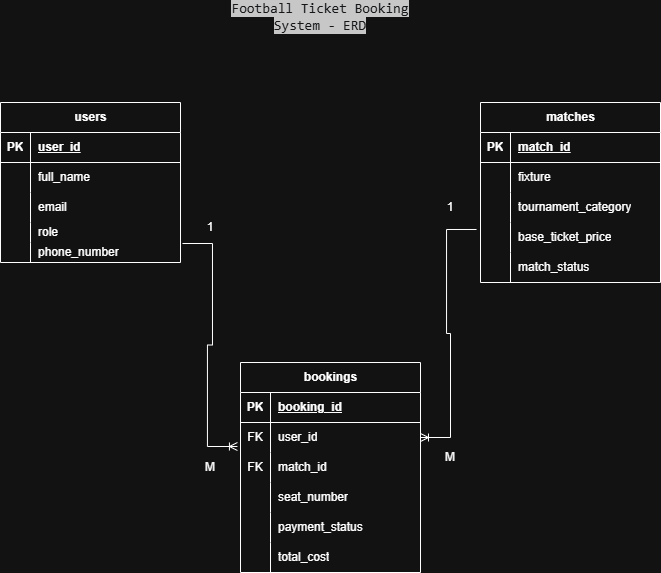

The diagram above was exported from draw.io. Its source (the exported page's mxGraphModel, read from the mxfile embedded in the PNG):
<mxGraphModel dx="1414" dy="789" grid="1" gridSize="10" guides="1" tooltips="1" connect="1" arrows="1" fold="1" page="1" pageScale="1" pageWidth="850" pageHeight="1100" math="0" shadow="0">
  <root>
    <mxCell id="0" />
    <mxCell id="1" parent="0" />
    <mxCell id="4PfFBhRGhpaBnrcvT-om-1" parent="1" style="shape=table;startSize=30;container=1;collapsible=1;childLayout=tableLayout;fixedRows=1;rowLines=0;fontStyle=1;align=center;resizeLast=1;html=1;" value="users" vertex="1">
      <mxGeometry height="160" width="180" x="60" y="150" as="geometry" />
    </mxCell>
    <mxCell id="4PfFBhRGhpaBnrcvT-om-2" parent="4PfFBhRGhpaBnrcvT-om-1" style="shape=tableRow;horizontal=0;startSize=0;swimlaneHead=0;swimlaneBody=0;fillColor=none;collapsible=0;dropTarget=0;points=[[0,0.5],[1,0.5]];portConstraint=eastwest;top=0;left=0;right=0;bottom=1;" value="" vertex="1">
      <mxGeometry height="30" width="180" y="30" as="geometry" />
    </mxCell>
    <mxCell id="4PfFBhRGhpaBnrcvT-om-3" parent="4PfFBhRGhpaBnrcvT-om-2" style="shape=partialRectangle;connectable=0;fillColor=none;top=0;left=0;bottom=0;right=0;fontStyle=1;overflow=hidden;whiteSpace=wrap;html=1;" value="PK" vertex="1">
      <mxGeometry height="30" width="30" as="geometry">
        <mxRectangle height="30" width="30" as="alternateBounds" />
      </mxGeometry>
    </mxCell>
    <mxCell id="4PfFBhRGhpaBnrcvT-om-4" parent="4PfFBhRGhpaBnrcvT-om-2" style="shape=partialRectangle;connectable=0;fillColor=none;top=0;left=0;bottom=0;right=0;align=left;spacingLeft=6;fontStyle=5;overflow=hidden;whiteSpace=wrap;html=1;" value="user_id" vertex="1">
      <mxGeometry height="30" width="150" x="30" as="geometry">
        <mxRectangle height="30" width="150" as="alternateBounds" />
      </mxGeometry>
    </mxCell>
    <mxCell id="4PfFBhRGhpaBnrcvT-om-5" parent="4PfFBhRGhpaBnrcvT-om-1" style="shape=tableRow;horizontal=0;startSize=0;swimlaneHead=0;swimlaneBody=0;fillColor=none;collapsible=0;dropTarget=0;points=[[0,0.5],[1,0.5]];portConstraint=eastwest;top=0;left=0;right=0;bottom=0;" value="" vertex="1">
      <mxGeometry height="30" width="180" y="60" as="geometry" />
    </mxCell>
    <mxCell id="4PfFBhRGhpaBnrcvT-om-6" parent="4PfFBhRGhpaBnrcvT-om-5" style="shape=partialRectangle;connectable=0;fillColor=none;top=0;left=0;bottom=0;right=0;editable=1;overflow=hidden;whiteSpace=wrap;html=1;" value="" vertex="1">
      <mxGeometry height="30" width="30" as="geometry">
        <mxRectangle height="30" width="30" as="alternateBounds" />
      </mxGeometry>
    </mxCell>
    <mxCell id="4PfFBhRGhpaBnrcvT-om-7" parent="4PfFBhRGhpaBnrcvT-om-5" style="shape=partialRectangle;connectable=0;fillColor=none;top=0;left=0;bottom=0;right=0;align=left;spacingLeft=6;overflow=hidden;whiteSpace=wrap;html=1;" value="full_name" vertex="1">
      <mxGeometry height="30" width="150" x="30" as="geometry">
        <mxRectangle height="30" width="150" as="alternateBounds" />
      </mxGeometry>
    </mxCell>
    <mxCell id="4PfFBhRGhpaBnrcvT-om-8" parent="4PfFBhRGhpaBnrcvT-om-1" style="shape=tableRow;horizontal=0;startSize=0;swimlaneHead=0;swimlaneBody=0;fillColor=none;collapsible=0;dropTarget=0;points=[[0,0.5],[1,0.5]];portConstraint=eastwest;top=0;left=0;right=0;bottom=0;" value="" vertex="1">
      <mxGeometry height="30" width="180" y="90" as="geometry" />
    </mxCell>
    <mxCell id="4PfFBhRGhpaBnrcvT-om-9" parent="4PfFBhRGhpaBnrcvT-om-8" style="shape=partialRectangle;connectable=0;fillColor=none;top=0;left=0;bottom=0;right=0;editable=1;overflow=hidden;whiteSpace=wrap;html=1;" value="" vertex="1">
      <mxGeometry height="30" width="30" as="geometry">
        <mxRectangle height="30" width="30" as="alternateBounds" />
      </mxGeometry>
    </mxCell>
    <mxCell id="4PfFBhRGhpaBnrcvT-om-10" parent="4PfFBhRGhpaBnrcvT-om-8" style="shape=partialRectangle;connectable=0;fillColor=none;top=0;left=0;bottom=0;right=0;align=left;spacingLeft=6;overflow=hidden;whiteSpace=wrap;html=1;" value="email" vertex="1">
      <mxGeometry height="30" width="150" x="30" as="geometry">
        <mxRectangle height="30" width="150" as="alternateBounds" />
      </mxGeometry>
    </mxCell>
    <mxCell id="4PfFBhRGhpaBnrcvT-om-11" parent="4PfFBhRGhpaBnrcvT-om-1" style="shape=tableRow;horizontal=0;startSize=0;swimlaneHead=0;swimlaneBody=0;fillColor=none;collapsible=0;dropTarget=0;points=[[0,0.5],[1,0.5]];portConstraint=eastwest;top=0;left=0;right=0;bottom=0;" value="" vertex="1">
      <mxGeometry height="20" width="180" y="120" as="geometry" />
    </mxCell>
    <mxCell id="4PfFBhRGhpaBnrcvT-om-12" parent="4PfFBhRGhpaBnrcvT-om-11" style="shape=partialRectangle;connectable=0;fillColor=none;top=0;left=0;bottom=0;right=0;editable=1;overflow=hidden;whiteSpace=wrap;html=1;" value="" vertex="1">
      <mxGeometry height="20" width="30" as="geometry">
        <mxRectangle height="20" width="30" as="alternateBounds" />
      </mxGeometry>
    </mxCell>
    <mxCell id="4PfFBhRGhpaBnrcvT-om-13" parent="4PfFBhRGhpaBnrcvT-om-11" style="shape=partialRectangle;connectable=0;fillColor=none;top=0;left=0;bottom=0;right=0;align=left;spacingLeft=6;overflow=hidden;whiteSpace=wrap;html=1;" value="role" vertex="1">
      <mxGeometry height="20" width="150" x="30" as="geometry">
        <mxRectangle height="20" width="150" as="alternateBounds" />
      </mxGeometry>
    </mxCell>
    <mxCell id="4PfFBhRGhpaBnrcvT-om-14" parent="4PfFBhRGhpaBnrcvT-om-1" style="shape=tableRow;horizontal=0;startSize=0;swimlaneHead=0;swimlaneBody=0;fillColor=none;collapsible=0;dropTarget=0;points=[[0,0.5],[1,0.5]];portConstraint=eastwest;top=0;left=0;right=0;bottom=0;" value="" vertex="1">
      <mxGeometry height="20" width="180" y="140" as="geometry" />
    </mxCell>
    <mxCell id="4PfFBhRGhpaBnrcvT-om-15" parent="4PfFBhRGhpaBnrcvT-om-14" style="shape=partialRectangle;connectable=0;fillColor=none;top=0;left=0;bottom=0;right=0;editable=1;overflow=hidden;whiteSpace=wrap;html=1;" value="" vertex="1">
      <mxGeometry height="20" width="30" as="geometry">
        <mxRectangle height="20" width="30" as="alternateBounds" />
      </mxGeometry>
    </mxCell>
    <mxCell id="4PfFBhRGhpaBnrcvT-om-16" parent="4PfFBhRGhpaBnrcvT-om-14" style="shape=partialRectangle;connectable=0;fillColor=none;top=0;left=0;bottom=0;right=0;align=left;spacingLeft=6;overflow=hidden;whiteSpace=wrap;html=1;" value="phone_number" vertex="1">
      <mxGeometry height="20" width="150" x="30" as="geometry">
        <mxRectangle height="20" width="150" as="alternateBounds" />
      </mxGeometry>
    </mxCell>
    <mxCell id="4PfFBhRGhpaBnrcvT-om-17" parent="1" style="shape=table;startSize=30;container=1;collapsible=1;childLayout=tableLayout;fixedRows=1;rowLines=0;fontStyle=1;align=center;resizeLast=1;html=1;" value="matches" vertex="1">
      <mxGeometry height="180" width="180" x="540" y="150" as="geometry" />
    </mxCell>
    <mxCell id="4PfFBhRGhpaBnrcvT-om-18" parent="4PfFBhRGhpaBnrcvT-om-17" style="shape=tableRow;horizontal=0;startSize=0;swimlaneHead=0;swimlaneBody=0;fillColor=none;collapsible=0;dropTarget=0;points=[[0,0.5],[1,0.5]];portConstraint=eastwest;top=0;left=0;right=0;bottom=1;" value="" vertex="1">
      <mxGeometry height="30" width="180" y="30" as="geometry" />
    </mxCell>
    <mxCell id="4PfFBhRGhpaBnrcvT-om-19" parent="4PfFBhRGhpaBnrcvT-om-18" style="shape=partialRectangle;connectable=0;fillColor=none;top=0;left=0;bottom=0;right=0;fontStyle=1;overflow=hidden;whiteSpace=wrap;html=1;" value="PK" vertex="1">
      <mxGeometry height="30" width="30" as="geometry">
        <mxRectangle height="30" width="30" as="alternateBounds" />
      </mxGeometry>
    </mxCell>
    <mxCell id="4PfFBhRGhpaBnrcvT-om-20" parent="4PfFBhRGhpaBnrcvT-om-18" style="shape=partialRectangle;connectable=0;fillColor=none;top=0;left=0;bottom=0;right=0;align=left;spacingLeft=6;fontStyle=5;overflow=hidden;whiteSpace=wrap;html=1;" value="match_id" vertex="1">
      <mxGeometry height="30" width="150" x="30" as="geometry">
        <mxRectangle height="30" width="150" as="alternateBounds" />
      </mxGeometry>
    </mxCell>
    <mxCell id="4PfFBhRGhpaBnrcvT-om-21" parent="4PfFBhRGhpaBnrcvT-om-17" style="shape=tableRow;horizontal=0;startSize=0;swimlaneHead=0;swimlaneBody=0;fillColor=none;collapsible=0;dropTarget=0;points=[[0,0.5],[1,0.5]];portConstraint=eastwest;top=0;left=0;right=0;bottom=0;" value="" vertex="1">
      <mxGeometry height="30" width="180" y="60" as="geometry" />
    </mxCell>
    <mxCell id="4PfFBhRGhpaBnrcvT-om-22" parent="4PfFBhRGhpaBnrcvT-om-21" style="shape=partialRectangle;connectable=0;fillColor=none;top=0;left=0;bottom=0;right=0;editable=1;overflow=hidden;whiteSpace=wrap;html=1;" value="" vertex="1">
      <mxGeometry height="30" width="30" as="geometry">
        <mxRectangle height="30" width="30" as="alternateBounds" />
      </mxGeometry>
    </mxCell>
    <mxCell id="4PfFBhRGhpaBnrcvT-om-23" parent="4PfFBhRGhpaBnrcvT-om-21" style="shape=partialRectangle;connectable=0;fillColor=none;top=0;left=0;bottom=0;right=0;align=left;spacingLeft=6;overflow=hidden;whiteSpace=wrap;html=1;" value="fixture" vertex="1">
      <mxGeometry height="30" width="150" x="30" as="geometry">
        <mxRectangle height="30" width="150" as="alternateBounds" />
      </mxGeometry>
    </mxCell>
    <mxCell id="4PfFBhRGhpaBnrcvT-om-24" parent="4PfFBhRGhpaBnrcvT-om-17" style="shape=tableRow;horizontal=0;startSize=0;swimlaneHead=0;swimlaneBody=0;fillColor=none;collapsible=0;dropTarget=0;points=[[0,0.5],[1,0.5]];portConstraint=eastwest;top=0;left=0;right=0;bottom=0;" value="" vertex="1">
      <mxGeometry height="30" width="180" y="90" as="geometry" />
    </mxCell>
    <mxCell id="4PfFBhRGhpaBnrcvT-om-25" parent="4PfFBhRGhpaBnrcvT-om-24" style="shape=partialRectangle;connectable=0;fillColor=none;top=0;left=0;bottom=0;right=0;editable=1;overflow=hidden;whiteSpace=wrap;html=1;" value="" vertex="1">
      <mxGeometry height="30" width="30" as="geometry">
        <mxRectangle height="30" width="30" as="alternateBounds" />
      </mxGeometry>
    </mxCell>
    <mxCell id="4PfFBhRGhpaBnrcvT-om-26" parent="4PfFBhRGhpaBnrcvT-om-24" style="shape=partialRectangle;connectable=0;fillColor=none;top=0;left=0;bottom=0;right=0;align=left;spacingLeft=6;overflow=hidden;whiteSpace=wrap;html=1;" value="tournament_category" vertex="1">
      <mxGeometry height="30" width="150" x="30" as="geometry">
        <mxRectangle height="30" width="150" as="alternateBounds" />
      </mxGeometry>
    </mxCell>
    <mxCell id="4PfFBhRGhpaBnrcvT-om-27" parent="4PfFBhRGhpaBnrcvT-om-17" style="shape=tableRow;horizontal=0;startSize=0;swimlaneHead=0;swimlaneBody=0;fillColor=none;collapsible=0;dropTarget=0;points=[[0,0.5],[1,0.5]];portConstraint=eastwest;top=0;left=0;right=0;bottom=0;" value="" vertex="1">
      <mxGeometry height="30" width="180" y="120" as="geometry" />
    </mxCell>
    <mxCell id="4PfFBhRGhpaBnrcvT-om-28" parent="4PfFBhRGhpaBnrcvT-om-27" style="shape=partialRectangle;connectable=0;fillColor=none;top=0;left=0;bottom=0;right=0;editable=1;overflow=hidden;whiteSpace=wrap;html=1;" value="" vertex="1">
      <mxGeometry height="30" width="30" as="geometry">
        <mxRectangle height="30" width="30" as="alternateBounds" />
      </mxGeometry>
    </mxCell>
    <mxCell id="4PfFBhRGhpaBnrcvT-om-29" parent="4PfFBhRGhpaBnrcvT-om-27" style="shape=partialRectangle;connectable=0;fillColor=none;top=0;left=0;bottom=0;right=0;align=left;spacingLeft=6;overflow=hidden;whiteSpace=wrap;html=1;" value="base_ticket_price" vertex="1">
      <mxGeometry height="30" width="150" x="30" as="geometry">
        <mxRectangle height="30" width="150" as="alternateBounds" />
      </mxGeometry>
    </mxCell>
    <mxCell id="4PfFBhRGhpaBnrcvT-om-30" parent="4PfFBhRGhpaBnrcvT-om-17" style="shape=tableRow;horizontal=0;startSize=0;swimlaneHead=0;swimlaneBody=0;fillColor=none;collapsible=0;dropTarget=0;points=[[0,0.5],[1,0.5]];portConstraint=eastwest;top=0;left=0;right=0;bottom=0;" value="" vertex="1">
      <mxGeometry height="30" width="180" y="150" as="geometry" />
    </mxCell>
    <mxCell id="4PfFBhRGhpaBnrcvT-om-31" parent="4PfFBhRGhpaBnrcvT-om-30" style="shape=partialRectangle;connectable=0;fillColor=none;top=0;left=0;bottom=0;right=0;editable=1;overflow=hidden;whiteSpace=wrap;html=1;" value="" vertex="1">
      <mxGeometry height="30" width="30" as="geometry">
        <mxRectangle height="30" width="30" as="alternateBounds" />
      </mxGeometry>
    </mxCell>
    <mxCell id="4PfFBhRGhpaBnrcvT-om-32" parent="4PfFBhRGhpaBnrcvT-om-30" style="shape=partialRectangle;connectable=0;fillColor=none;top=0;left=0;bottom=0;right=0;align=left;spacingLeft=6;overflow=hidden;whiteSpace=wrap;html=1;" value="match_status" vertex="1">
      <mxGeometry height="30" width="150" x="30" as="geometry">
        <mxRectangle height="30" width="150" as="alternateBounds" />
      </mxGeometry>
    </mxCell>
    <mxCell id="4PfFBhRGhpaBnrcvT-om-33" parent="1" style="shape=table;startSize=30;container=1;collapsible=1;childLayout=tableLayout;fixedRows=1;rowLines=0;fontStyle=1;align=center;resizeLast=1;html=1;" value="bookings" vertex="1">
      <mxGeometry height="210" width="180" x="300" y="410" as="geometry" />
    </mxCell>
    <mxCell id="4PfFBhRGhpaBnrcvT-om-34" parent="4PfFBhRGhpaBnrcvT-om-33" style="shape=tableRow;horizontal=0;startSize=0;swimlaneHead=0;swimlaneBody=0;fillColor=none;collapsible=0;dropTarget=0;points=[[0,0.5],[1,0.5]];portConstraint=eastwest;top=0;left=0;right=0;bottom=1;" value="" vertex="1">
      <mxGeometry height="30" width="180" y="30" as="geometry" />
    </mxCell>
    <mxCell id="4PfFBhRGhpaBnrcvT-om-35" parent="4PfFBhRGhpaBnrcvT-om-34" style="shape=partialRectangle;connectable=0;fillColor=none;top=0;left=0;bottom=0;right=0;fontStyle=1;overflow=hidden;whiteSpace=wrap;html=1;" value="PK" vertex="1">
      <mxGeometry height="30" width="30" as="geometry">
        <mxRectangle height="30" width="30" as="alternateBounds" />
      </mxGeometry>
    </mxCell>
    <mxCell id="4PfFBhRGhpaBnrcvT-om-36" parent="4PfFBhRGhpaBnrcvT-om-34" style="shape=partialRectangle;connectable=0;fillColor=none;top=0;left=0;bottom=0;right=0;align=left;spacingLeft=6;fontStyle=5;overflow=hidden;whiteSpace=wrap;html=1;" value="booking_id" vertex="1">
      <mxGeometry height="30" width="150" x="30" as="geometry">
        <mxRectangle height="30" width="150" as="alternateBounds" />
      </mxGeometry>
    </mxCell>
    <mxCell id="4PfFBhRGhpaBnrcvT-om-37" parent="4PfFBhRGhpaBnrcvT-om-33" style="shape=tableRow;horizontal=0;startSize=0;swimlaneHead=0;swimlaneBody=0;fillColor=none;collapsible=0;dropTarget=0;points=[[0,0.5],[1,0.5]];portConstraint=eastwest;top=0;left=0;right=0;bottom=0;" value="" vertex="1">
      <mxGeometry height="30" width="180" y="60" as="geometry" />
    </mxCell>
    <mxCell id="4PfFBhRGhpaBnrcvT-om-38" parent="4PfFBhRGhpaBnrcvT-om-37" style="shape=partialRectangle;connectable=0;fillColor=none;top=0;left=0;bottom=0;right=0;editable=1;overflow=hidden;whiteSpace=wrap;html=1;" value="FK" vertex="1">
      <mxGeometry height="30" width="30" as="geometry">
        <mxRectangle height="30" width="30" as="alternateBounds" />
      </mxGeometry>
    </mxCell>
    <mxCell id="4PfFBhRGhpaBnrcvT-om-39" parent="4PfFBhRGhpaBnrcvT-om-37" style="shape=partialRectangle;connectable=0;fillColor=none;top=0;left=0;bottom=0;right=0;align=left;spacingLeft=6;overflow=hidden;whiteSpace=wrap;html=1;" value="user_id" vertex="1">
      <mxGeometry height="30" width="150" x="30" as="geometry">
        <mxRectangle height="30" width="150" as="alternateBounds" />
      </mxGeometry>
    </mxCell>
    <mxCell id="4PfFBhRGhpaBnrcvT-om-40" parent="4PfFBhRGhpaBnrcvT-om-33" style="shape=tableRow;horizontal=0;startSize=0;swimlaneHead=0;swimlaneBody=0;fillColor=none;collapsible=0;dropTarget=0;points=[[0,0.5],[1,0.5]];portConstraint=eastwest;top=0;left=0;right=0;bottom=0;" value="" vertex="1">
      <mxGeometry height="30" width="180" y="90" as="geometry" />
    </mxCell>
    <mxCell id="4PfFBhRGhpaBnrcvT-om-41" parent="4PfFBhRGhpaBnrcvT-om-40" style="shape=partialRectangle;connectable=0;fillColor=none;top=0;left=0;bottom=0;right=0;editable=1;overflow=hidden;whiteSpace=wrap;html=1;" value="FK" vertex="1">
      <mxGeometry height="30" width="30" as="geometry">
        <mxRectangle height="30" width="30" as="alternateBounds" />
      </mxGeometry>
    </mxCell>
    <mxCell id="4PfFBhRGhpaBnrcvT-om-42" parent="4PfFBhRGhpaBnrcvT-om-40" style="shape=partialRectangle;connectable=0;fillColor=none;top=0;left=0;bottom=0;right=0;align=left;spacingLeft=6;overflow=hidden;whiteSpace=wrap;html=1;" value="match_id" vertex="1">
      <mxGeometry height="30" width="150" x="30" as="geometry">
        <mxRectangle height="30" width="150" as="alternateBounds" />
      </mxGeometry>
    </mxCell>
    <mxCell id="4PfFBhRGhpaBnrcvT-om-43" parent="4PfFBhRGhpaBnrcvT-om-33" style="shape=tableRow;horizontal=0;startSize=0;swimlaneHead=0;swimlaneBody=0;fillColor=none;collapsible=0;dropTarget=0;points=[[0,0.5],[1,0.5]];portConstraint=eastwest;top=0;left=0;right=0;bottom=0;" value="" vertex="1">
      <mxGeometry height="30" width="180" y="120" as="geometry" />
    </mxCell>
    <mxCell id="4PfFBhRGhpaBnrcvT-om-44" parent="4PfFBhRGhpaBnrcvT-om-43" style="shape=partialRectangle;connectable=0;fillColor=none;top=0;left=0;bottom=0;right=0;editable=1;overflow=hidden;whiteSpace=wrap;html=1;" value="" vertex="1">
      <mxGeometry height="30" width="30" as="geometry">
        <mxRectangle height="30" width="30" as="alternateBounds" />
      </mxGeometry>
    </mxCell>
    <mxCell id="4PfFBhRGhpaBnrcvT-om-45" parent="4PfFBhRGhpaBnrcvT-om-43" style="shape=partialRectangle;connectable=0;fillColor=none;top=0;left=0;bottom=0;right=0;align=left;spacingLeft=6;overflow=hidden;whiteSpace=wrap;html=1;" value="seat_number" vertex="1">
      <mxGeometry height="30" width="150" x="30" as="geometry">
        <mxRectangle height="30" width="150" as="alternateBounds" />
      </mxGeometry>
    </mxCell>
    <mxCell id="4PfFBhRGhpaBnrcvT-om-46" parent="4PfFBhRGhpaBnrcvT-om-33" style="shape=tableRow;horizontal=0;startSize=0;swimlaneHead=0;swimlaneBody=0;fillColor=none;collapsible=0;dropTarget=0;points=[[0,0.5],[1,0.5]];portConstraint=eastwest;top=0;left=0;right=0;bottom=0;" value="" vertex="1">
      <mxGeometry height="30" width="180" y="150" as="geometry" />
    </mxCell>
    <mxCell id="4PfFBhRGhpaBnrcvT-om-47" parent="4PfFBhRGhpaBnrcvT-om-46" style="shape=partialRectangle;connectable=0;fillColor=none;top=0;left=0;bottom=0;right=0;editable=1;overflow=hidden;whiteSpace=wrap;html=1;" value="" vertex="1">
      <mxGeometry height="30" width="30" as="geometry">
        <mxRectangle height="30" width="30" as="alternateBounds" />
      </mxGeometry>
    </mxCell>
    <mxCell id="4PfFBhRGhpaBnrcvT-om-48" parent="4PfFBhRGhpaBnrcvT-om-46" style="shape=partialRectangle;connectable=0;fillColor=none;top=0;left=0;bottom=0;right=0;align=left;spacingLeft=6;overflow=hidden;whiteSpace=wrap;html=1;" value="payment_status" vertex="1">
      <mxGeometry height="30" width="150" x="30" as="geometry">
        <mxRectangle height="30" width="150" as="alternateBounds" />
      </mxGeometry>
    </mxCell>
    <mxCell id="4PfFBhRGhpaBnrcvT-om-49" parent="4PfFBhRGhpaBnrcvT-om-33" style="shape=tableRow;horizontal=0;startSize=0;swimlaneHead=0;swimlaneBody=0;fillColor=none;collapsible=0;dropTarget=0;points=[[0,0.5],[1,0.5]];portConstraint=eastwest;top=0;left=0;right=0;bottom=0;" value="" vertex="1">
      <mxGeometry height="30" width="180" y="180" as="geometry" />
    </mxCell>
    <mxCell id="4PfFBhRGhpaBnrcvT-om-50" parent="4PfFBhRGhpaBnrcvT-om-49" style="shape=partialRectangle;connectable=0;fillColor=none;top=0;left=0;bottom=0;right=0;editable=1;overflow=hidden;whiteSpace=wrap;html=1;" value="" vertex="1">
      <mxGeometry height="30" width="30" as="geometry">
        <mxRectangle height="30" width="30" as="alternateBounds" />
      </mxGeometry>
    </mxCell>
    <mxCell id="4PfFBhRGhpaBnrcvT-om-51" parent="4PfFBhRGhpaBnrcvT-om-49" style="shape=partialRectangle;connectable=0;fillColor=none;top=0;left=0;bottom=0;right=0;align=left;spacingLeft=6;overflow=hidden;whiteSpace=wrap;html=1;" value="total_cost" vertex="1">
      <mxGeometry height="30" width="150" x="30" as="geometry">
        <mxRectangle height="30" width="150" as="alternateBounds" />
      </mxGeometry>
    </mxCell>
    <mxCell id="4PfFBhRGhpaBnrcvT-om-52" edge="1" parent="1" source="4PfFBhRGhpaBnrcvT-om-14" style="edgeStyle=entityRelationEdgeStyle;fontSize=12;html=1;endArrow=ERoneToMany;rounded=0;exitX=1.011;exitY=0.05;exitDx=0;exitDy=0;exitPerimeter=0;entryX=-0.017;entryY=0.8;entryDx=0;entryDy=0;entryPerimeter=0;" target="4PfFBhRGhpaBnrcvT-om-37" value="">
      <mxGeometry height="100" relative="1" width="100" as="geometry">
        <mxPoint x="150" y="490" as="sourcePoint" />
        <mxPoint x="250" y="390" as="targetPoint" />
      </mxGeometry>
    </mxCell>
    <mxCell id="4PfFBhRGhpaBnrcvT-om-53" edge="1" parent="1" source="4PfFBhRGhpaBnrcvT-om-27" style="edgeStyle=entityRelationEdgeStyle;fontSize=12;html=1;endArrow=ERoneToMany;rounded=0;entryX=1;entryY=0.5;entryDx=0;entryDy=0;exitX=-0.022;exitY=0.233;exitDx=0;exitDy=0;exitPerimeter=0;" target="4PfFBhRGhpaBnrcvT-om-37" value="">
      <mxGeometry height="100" relative="1" width="100" as="geometry">
        <mxPoint x="480" y="330" as="sourcePoint" />
        <mxPoint x="690" y="410" as="targetPoint" />
      </mxGeometry>
    </mxCell>
    <mxCell id="4PfFBhRGhpaBnrcvT-om-54" parent="1" style="text;html=1;whiteSpace=wrap;strokeColor=none;fillColor=none;align=center;verticalAlign=middle;rounded=0;" value="1" vertex="1">
      <mxGeometry height="30" width="60" x="240" y="260" as="geometry" />
    </mxCell>
    <mxCell id="4PfFBhRGhpaBnrcvT-om-55" parent="1" style="text;html=1;whiteSpace=wrap;strokeColor=none;fillColor=none;align=center;verticalAlign=middle;rounded=0;" value="M" vertex="1">
      <mxGeometry height="30" width="60" x="240" y="500" as="geometry" />
    </mxCell>
    <mxCell id="4PfFBhRGhpaBnrcvT-om-56" parent="1" style="text;html=1;whiteSpace=wrap;strokeColor=none;fillColor=none;align=center;verticalAlign=middle;rounded=0;" value="M" vertex="1">
      <mxGeometry height="30" width="60" x="480" y="490" as="geometry" />
    </mxCell>
    <mxCell id="4PfFBhRGhpaBnrcvT-om-57" parent="1" style="text;html=1;whiteSpace=wrap;strokeColor=none;fillColor=none;align=center;verticalAlign=middle;rounded=0;" value="1" vertex="1">
      <mxGeometry height="30" width="60" x="480" y="240" as="geometry" />
    </mxCell>
    <mxCell id="4PfFBhRGhpaBnrcvT-om-58" parent="1" style="text;html=1;whiteSpace=wrap;strokeColor=none;fillColor=none;align=center;verticalAlign=middle;rounded=0;" value="&lt;span style=&quot;color: rgb(249, 250, 251); font-family: Menlo, Monaco, Consolas, &amp;quot;Cascadia Mono&amp;quot;, &amp;quot;Ubuntu Mono&amp;quot;, &amp;quot;DejaVu Sans Mono&amp;quot;, &amp;quot;Liberation Mono&amp;quot;, &amp;quot;JetBrains Mono&amp;quot;, &amp;quot;Fira Code&amp;quot;, Cousine, &amp;quot;Roboto Mono&amp;quot;, &amp;quot;Courier New&amp;quot;, Courier, sans-serif, system-ui; font-size: 14px; text-align: start; background-color: rgb(44, 44, 46);&quot;&gt;Football Ticket Booking System - ERD&lt;/span&gt;" vertex="1">
      <mxGeometry height="30" width="180" x="290" y="50" as="geometry" />
    </mxCell>
  </root>
</mxGraphModel>